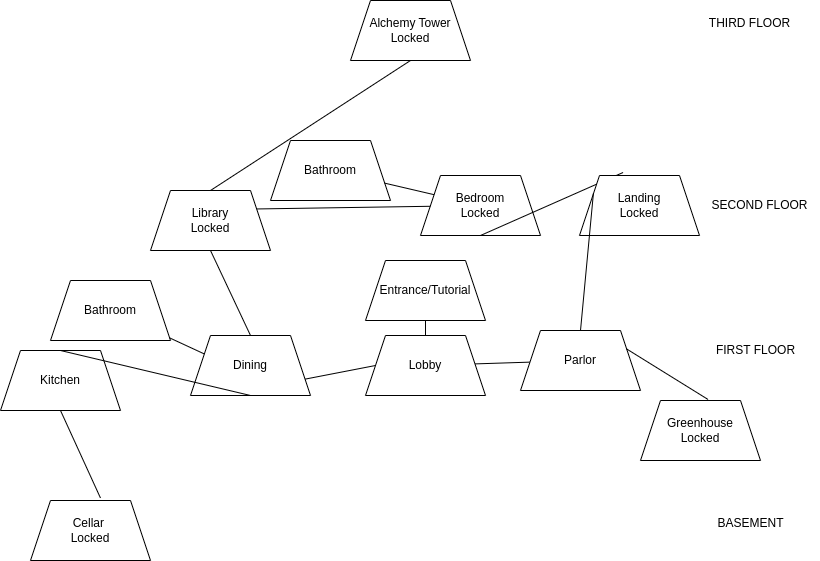

The diagram above was exported from draw.io. Its source (the exported page's mxGraphModel, read from the mxfile embedded in the PNG):
<mxGraphModel dx="1364" dy="1907" grid="1" gridSize="10" guides="1" tooltips="1" connect="1" arrows="1" fold="1" page="1" pageScale="1" pageWidth="850" pageHeight="1100" math="0" shadow="0">
  <root>
    <mxCell id="0" />
    <mxCell id="1" parent="0" />
    <mxCell id="gYCZ-g3PWGEzpMsi5fXs-1" value="Lobby" style="shape=trapezoid;perimeter=trapezoidPerimeter;whiteSpace=wrap;html=1;fixedSize=1;" parent="1" vertex="1">
      <mxGeometry x="365" y="75" width="120" height="60" as="geometry" />
    </mxCell>
    <mxCell id="gYCZ-g3PWGEzpMsi5fXs-3" value="" style="endArrow=none;html=1;rounded=0;" parent="1" source="gYCZ-g3PWGEzpMsi5fXs-1" target="gYCZ-g3PWGEzpMsi5fXs-4" edge="1">
      <mxGeometry width="50" height="50" relative="1" as="geometry">
        <mxPoint x="380" y="170" as="sourcePoint" />
        <mxPoint x="430" y="120" as="targetPoint" />
      </mxGeometry>
    </mxCell>
    <mxCell id="gYCZ-g3PWGEzpMsi5fXs-4" value="Parlor" style="shape=trapezoid;perimeter=trapezoidPerimeter;whiteSpace=wrap;html=1;fixedSize=1;" parent="1" vertex="1">
      <mxGeometry x="520" y="70" width="120" height="60" as="geometry" />
    </mxCell>
    <mxCell id="gYCZ-g3PWGEzpMsi5fXs-5" value="Dining" style="shape=trapezoid;perimeter=trapezoidPerimeter;whiteSpace=wrap;html=1;fixedSize=1;" parent="1" vertex="1">
      <mxGeometry x="190" y="75" width="120" height="60" as="geometry" />
    </mxCell>
    <mxCell id="gYCZ-g3PWGEzpMsi5fXs-6" value="" style="endArrow=none;html=1;rounded=0;entryX=0;entryY=0.5;entryDx=0;entryDy=0;exitX=1;exitY=0.75;exitDx=0;exitDy=0;" parent="1" source="gYCZ-g3PWGEzpMsi5fXs-5" target="gYCZ-g3PWGEzpMsi5fXs-1" edge="1">
      <mxGeometry width="50" height="50" relative="1" as="geometry">
        <mxPoint x="340" y="190" as="sourcePoint" />
        <mxPoint x="390" y="140" as="targetPoint" />
      </mxGeometry>
    </mxCell>
    <mxCell id="gYCZ-g3PWGEzpMsi5fXs-7" value="Entrance/Tutorial" style="shape=trapezoid;perimeter=trapezoidPerimeter;whiteSpace=wrap;html=1;fixedSize=1;" parent="1" vertex="1">
      <mxGeometry x="365" width="120" height="60" as="geometry" />
    </mxCell>
    <mxCell id="gYCZ-g3PWGEzpMsi5fXs-8" value="" style="endArrow=none;html=1;rounded=0;exitX=0.5;exitY=0;exitDx=0;exitDy=0;" parent="1" source="gYCZ-g3PWGEzpMsi5fXs-1" target="gYCZ-g3PWGEzpMsi5fXs-7" edge="1">
      <mxGeometry width="50" height="50" relative="1" as="geometry">
        <mxPoint x="420" y="50" as="sourcePoint" />
        <mxPoint x="420" y="10" as="targetPoint" />
      </mxGeometry>
    </mxCell>
    <mxCell id="gYCZ-g3PWGEzpMsi5fXs-9" value="Bedroom&lt;div&gt;Locked&lt;/div&gt;" style="shape=trapezoid;perimeter=trapezoidPerimeter;whiteSpace=wrap;html=1;fixedSize=1;" parent="1" vertex="1">
      <mxGeometry x="420" y="-85" width="120" height="60" as="geometry" />
    </mxCell>
    <mxCell id="gYCZ-g3PWGEzpMsi5fXs-10" value="" style="endArrow=none;html=1;rounded=0;entryX=0.5;entryY=1;entryDx=0;entryDy=0;exitX=0.363;exitY=-0.05;exitDx=0;exitDy=0;exitPerimeter=0;" parent="1" source="gYCZ-g3PWGEzpMsi5fXs-30" target="gYCZ-g3PWGEzpMsi5fXs-9" edge="1">
      <mxGeometry width="50" height="50" relative="1" as="geometry">
        <mxPoint x="530" y="270" as="sourcePoint" />
        <mxPoint x="630" y="130" as="targetPoint" />
        <Array as="points" />
      </mxGeometry>
    </mxCell>
    <mxCell id="gYCZ-g3PWGEzpMsi5fXs-11" value="Cellar&amp;nbsp;&lt;div&gt;Locked&lt;/div&gt;" style="shape=trapezoid;perimeter=trapezoidPerimeter;whiteSpace=wrap;html=1;fixedSize=1;" parent="1" vertex="1">
      <mxGeometry x="30" y="240" width="120" height="60" as="geometry" />
    </mxCell>
    <mxCell id="gYCZ-g3PWGEzpMsi5fXs-12" value="Kitchen" style="shape=trapezoid;perimeter=trapezoidPerimeter;whiteSpace=wrap;html=1;fixedSize=1;" parent="1" vertex="1">
      <mxGeometry y="90" width="120" height="60" as="geometry" />
    </mxCell>
    <mxCell id="gYCZ-g3PWGEzpMsi5fXs-15" value="" style="endArrow=none;html=1;rounded=0;entryX=0.5;entryY=1;entryDx=0;entryDy=0;exitX=0.583;exitY=-0.042;exitDx=0;exitDy=0;exitPerimeter=0;" parent="1" source="gYCZ-g3PWGEzpMsi5fXs-11" target="gYCZ-g3PWGEzpMsi5fXs-12" edge="1">
      <mxGeometry width="50" height="50" relative="1" as="geometry">
        <mxPoint x="220" y="350" as="sourcePoint" />
        <mxPoint x="270" y="300" as="targetPoint" />
      </mxGeometry>
    </mxCell>
    <mxCell id="gYCZ-g3PWGEzpMsi5fXs-16" value="" style="endArrow=none;html=1;rounded=0;entryX=0.5;entryY=0;entryDx=0;entryDy=0;exitX=0.5;exitY=1;exitDx=0;exitDy=0;" parent="1" source="gYCZ-g3PWGEzpMsi5fXs-5" target="gYCZ-g3PWGEzpMsi5fXs-12" edge="1">
      <mxGeometry width="50" height="50" relative="1" as="geometry">
        <mxPoint x="350" y="260" as="sourcePoint" />
        <mxPoint x="410" y="370" as="targetPoint" />
      </mxGeometry>
    </mxCell>
    <mxCell id="gYCZ-g3PWGEzpMsi5fXs-17" value="Library&lt;div&gt;Locked&lt;/div&gt;" style="shape=trapezoid;perimeter=trapezoidPerimeter;whiteSpace=wrap;html=1;fixedSize=1;" parent="1" vertex="1">
      <mxGeometry x="150" y="-70" width="120" height="60" as="geometry" />
    </mxCell>
    <mxCell id="gYCZ-g3PWGEzpMsi5fXs-19" value="" style="endArrow=none;html=1;rounded=0;entryX=0.5;entryY=0;entryDx=0;entryDy=0;exitX=0.5;exitY=1;exitDx=0;exitDy=0;" parent="1" source="gYCZ-g3PWGEzpMsi5fXs-17" target="gYCZ-g3PWGEzpMsi5fXs-5" edge="1">
      <mxGeometry width="50" height="50" relative="1" as="geometry">
        <mxPoint x="160" y="340" as="sourcePoint" />
        <mxPoint x="210" y="290" as="targetPoint" />
      </mxGeometry>
    </mxCell>
    <mxCell id="gYCZ-g3PWGEzpMsi5fXs-22" value="FIRST FLOOR" style="text;html=1;align=center;verticalAlign=middle;resizable=0;points=[];autosize=1;strokeColor=none;fillColor=none;" parent="1" vertex="1">
      <mxGeometry x="705" y="75" width="100" height="30" as="geometry" />
    </mxCell>
    <mxCell id="gYCZ-g3PWGEzpMsi5fXs-24" value="SECOND FLOOR" style="text;html=1;align=center;verticalAlign=middle;resizable=0;points=[];autosize=1;strokeColor=none;fillColor=none;" parent="1" vertex="1">
      <mxGeometry x="699" y="-70" width="120" height="30" as="geometry" />
    </mxCell>
    <mxCell id="gYCZ-g3PWGEzpMsi5fXs-26" value="BASEMENT" style="text;html=1;align=center;verticalAlign=middle;resizable=0;points=[];autosize=1;strokeColor=none;fillColor=none;" parent="1" vertex="1">
      <mxGeometry x="705" y="248" width="90" height="30" as="geometry" />
    </mxCell>
    <mxCell id="gYCZ-g3PWGEzpMsi5fXs-27" value="Greenhouse&lt;div&gt;Locked&lt;/div&gt;" style="shape=trapezoid;perimeter=trapezoidPerimeter;whiteSpace=wrap;html=1;fixedSize=1;" parent="1" vertex="1">
      <mxGeometry x="640" y="140" width="120" height="60" as="geometry" />
    </mxCell>
    <mxCell id="gYCZ-g3PWGEzpMsi5fXs-29" value="" style="endArrow=none;html=1;rounded=0;entryX=0.563;entryY=-0.017;entryDx=0;entryDy=0;entryPerimeter=0;exitX=1;exitY=0.25;exitDx=0;exitDy=0;" parent="1" source="gYCZ-g3PWGEzpMsi5fXs-4" target="gYCZ-g3PWGEzpMsi5fXs-27" edge="1">
      <mxGeometry width="50" height="50" relative="1" as="geometry">
        <mxPoint x="660" y="140" as="sourcePoint" />
        <mxPoint x="710" y="90" as="targetPoint" />
      </mxGeometry>
    </mxCell>
    <mxCell id="gYCZ-g3PWGEzpMsi5fXs-30" value="Landing&lt;div&gt;Locked&lt;/div&gt;" style="shape=trapezoid;perimeter=trapezoidPerimeter;whiteSpace=wrap;html=1;fixedSize=1;" parent="1" vertex="1">
      <mxGeometry x="579" y="-85" width="120" height="60" as="geometry" />
    </mxCell>
    <mxCell id="gYCZ-g3PWGEzpMsi5fXs-31" value="" style="endArrow=none;html=1;rounded=0;entryX=0;entryY=0.25;entryDx=0;entryDy=0;" parent="1" target="gYCZ-g3PWGEzpMsi5fXs-30" edge="1">
      <mxGeometry width="50" height="50" relative="1" as="geometry">
        <mxPoint x="580" y="70" as="sourcePoint" />
        <mxPoint x="630" y="20" as="targetPoint" />
      </mxGeometry>
    </mxCell>
    <mxCell id="gYCZ-g3PWGEzpMsi5fXs-32" value="" style="endArrow=none;html=1;rounded=0;exitX=1;exitY=0.25;exitDx=0;exitDy=0;" parent="1" source="gYCZ-g3PWGEzpMsi5fXs-17" target="gYCZ-g3PWGEzpMsi5fXs-9" edge="1">
      <mxGeometry width="50" height="50" relative="1" as="geometry">
        <mxPoint x="370" y="-10" as="sourcePoint" />
        <mxPoint x="420" y="-60" as="targetPoint" />
      </mxGeometry>
    </mxCell>
    <mxCell id="gYCZ-g3PWGEzpMsi5fXs-33" value="Alchemy Tower&lt;div&gt;Locked&lt;/div&gt;" style="shape=trapezoid;perimeter=trapezoidPerimeter;whiteSpace=wrap;html=1;fixedSize=1;" parent="1" vertex="1">
      <mxGeometry x="350" y="-260" width="120" height="60" as="geometry" />
    </mxCell>
    <mxCell id="gYCZ-g3PWGEzpMsi5fXs-34" value="" style="endArrow=none;html=1;rounded=0;exitX=0.5;exitY=0;exitDx=0;exitDy=0;entryX=0.5;entryY=1;entryDx=0;entryDy=0;" parent="1" source="gYCZ-g3PWGEzpMsi5fXs-17" target="gYCZ-g3PWGEzpMsi5fXs-33" edge="1">
      <mxGeometry width="50" height="50" relative="1" as="geometry">
        <mxPoint x="230" y="-130" as="sourcePoint" />
        <mxPoint x="280" y="-180" as="targetPoint" />
      </mxGeometry>
    </mxCell>
    <mxCell id="gYCZ-g3PWGEzpMsi5fXs-35" value="THIRD FLOOR" style="text;html=1;align=center;verticalAlign=middle;resizable=0;points=[];autosize=1;strokeColor=none;fillColor=none;" parent="1" vertex="1">
      <mxGeometry x="699" y="-252" width="100" height="30" as="geometry" />
    </mxCell>
    <mxCell id="gYCZ-g3PWGEzpMsi5fXs-36" value="Bathroom" style="shape=trapezoid;perimeter=trapezoidPerimeter;whiteSpace=wrap;html=1;fixedSize=1;" parent="1" vertex="1">
      <mxGeometry x="50" y="20" width="120" height="60" as="geometry" />
    </mxCell>
    <mxCell id="gYCZ-g3PWGEzpMsi5fXs-38" value="" style="endArrow=none;html=1;rounded=0;entryX=0;entryY=0.25;entryDx=0;entryDy=0;" parent="1" source="gYCZ-g3PWGEzpMsi5fXs-36" target="gYCZ-g3PWGEzpMsi5fXs-5" edge="1">
      <mxGeometry width="50" height="50" relative="1" as="geometry">
        <mxPoint x="180" y="110" as="sourcePoint" />
        <mxPoint x="230" y="60" as="targetPoint" />
      </mxGeometry>
    </mxCell>
    <mxCell id="gYCZ-g3PWGEzpMsi5fXs-39" value="Bathroom" style="shape=trapezoid;perimeter=trapezoidPerimeter;whiteSpace=wrap;html=1;fixedSize=1;" parent="1" vertex="1">
      <mxGeometry x="270" y="-120" width="120" height="60" as="geometry" />
    </mxCell>
    <mxCell id="gYCZ-g3PWGEzpMsi5fXs-40" value="" style="endArrow=none;html=1;rounded=0;" parent="1" source="gYCZ-g3PWGEzpMsi5fXs-39" target="gYCZ-g3PWGEzpMsi5fXs-9" edge="1">
      <mxGeometry width="50" height="50" relative="1" as="geometry">
        <mxPoint x="440" y="-80" as="sourcePoint" />
        <mxPoint x="490" y="-130" as="targetPoint" />
      </mxGeometry>
    </mxCell>
  </root>
</mxGraphModel>